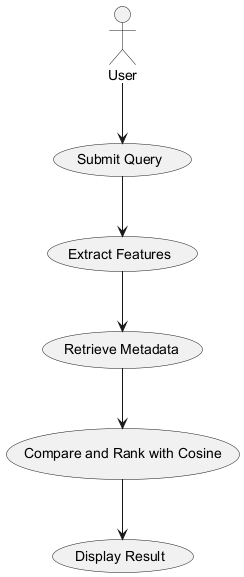

The diagram above was rendered by PlantUML. Its source (embedded in the PNG):
@startuml
actor User

User --> (Submit Query)
(Submit Query) --> (Extract Features)
(Extract Features) --> (Retrieve Metadata) 
(Retrieve Metadata) --> (Compare and Rank with Cosine)
(Compare and Rank with Cosine) --> (Display Result)

@enduml